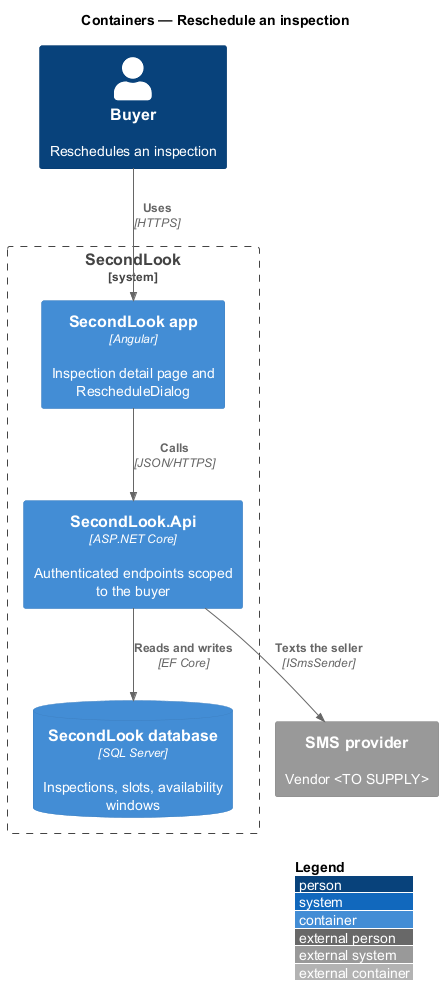

The diagram above was rendered by PlantUML. Its source (embedded in the PNG):
@startuml
!include <C4/C4_Container>
LAYOUT_WITH_LEGEND()
title Containers — Reschedule an inspection

Person(buyer, "Buyer", "Reschedules an inspection")
System_Boundary(secondlook, "SecondLook") {
  Container(spa, "SecondLook app", "Angular", "Inspection detail page and RescheduleDialog")
  Container(api, "SecondLook.Api", "ASP.NET Core", "Authenticated endpoints scoped to the buyer")
  ContainerDb(db, "SecondLook database", "SQL Server", "Inspections, slots, availability windows")
}
System_Ext(sms, "SMS provider", "Vendor <TO SUPPLY>")
Rel(buyer, spa, "Uses", "HTTPS")
Rel(spa, api, "Calls", "JSON/HTTPS")
Rel(api, db, "Reads and writes", "EF Core")
Rel(api, sms, "Texts the seller", "ISmsSender")
@enduml